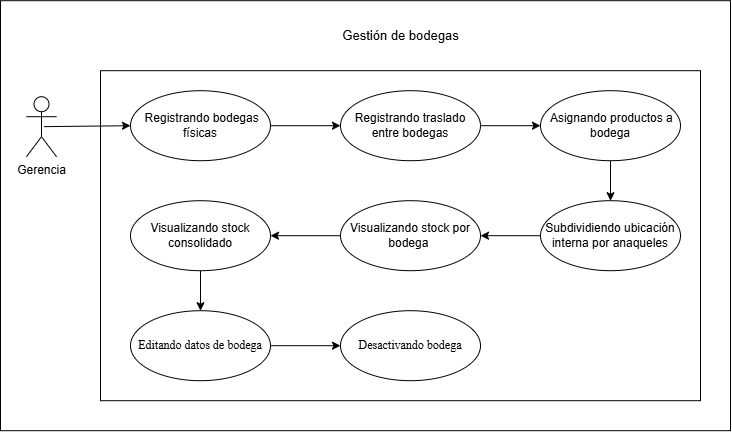

The diagram above was exported from draw.io. Its source (the exported page's mxGraphModel, read from the mxfile embedded in the PNG):
<mxGraphModel dx="2742" dy="1458" grid="1" gridSize="10" guides="1" tooltips="1" connect="1" arrows="1" fold="1" page="1" pageScale="1" pageWidth="827" pageHeight="1169" math="0" shadow="0">
  <root>
    <mxCell id="0" />
    <mxCell id="1" parent="0" />
    <mxCell id="qrOsgZDqs2jIluiTBBjf-39" parent="1" style="rounded=0;whiteSpace=wrap;html=1;" value="" vertex="1">
      <mxGeometry height="430" width="730" x="30" y="470" as="geometry" />
    </mxCell>
    <mxCell id="qrOsgZDqs2jIluiTBBjf-40" parent="1" style="rounded=0;whiteSpace=wrap;html=1;" value="" vertex="1">
      <mxGeometry height="330" width="600" x="130" y="540" as="geometry" />
    </mxCell>
    <mxCell id="qrOsgZDqs2jIluiTBBjf-41" edge="1" parent="1" source="qrOsgZDqs2jIluiTBBjf-42" style="rounded=0;orthogonalLoop=1;jettySize=auto;html=1;exitX=1;exitY=0.5;exitDx=0;exitDy=0;entryX=0;entryY=0.5;entryDx=0;entryDy=0;" target="qrOsgZDqs2jIluiTBBjf-44">
      <mxGeometry relative="1" as="geometry" />
    </mxCell>
    <mxCell id="qrOsgZDqs2jIluiTBBjf-42" parent="1" style="ellipse;whiteSpace=wrap;html=1;" value="&amp;nbsp;Registrando bodegas físicas" vertex="1">
      <mxGeometry height="70" width="140" x="160" y="560" as="geometry" />
    </mxCell>
    <mxCell id="qrOsgZDqs2jIluiTBBjf-43" edge="1" parent="1" source="qrOsgZDqs2jIluiTBBjf-44" style="rounded=0;orthogonalLoop=1;jettySize=auto;html=1;exitX=1;exitY=0.5;exitDx=0;exitDy=0;entryX=0;entryY=0.5;entryDx=0;entryDy=0;" target="qrOsgZDqs2jIluiTBBjf-46">
      <mxGeometry relative="1" as="geometry" />
    </mxCell>
    <mxCell id="qrOsgZDqs2jIluiTBBjf-44" parent="1" style="ellipse;whiteSpace=wrap;html=1;" value="Registrando traslado entre bodegas" vertex="1">
      <mxGeometry height="70" width="140" x="370" y="560" as="geometry" />
    </mxCell>
    <mxCell id="qrOsgZDqs2jIluiTBBjf-45" edge="1" parent="1" source="qrOsgZDqs2jIluiTBBjf-46" style="rounded=0;orthogonalLoop=1;jettySize=auto;html=1;exitX=0.5;exitY=1;exitDx=0;exitDy=0;entryX=0.5;entryY=0;entryDx=0;entryDy=0;" target="qrOsgZDqs2jIluiTBBjf-48">
      <mxGeometry relative="1" as="geometry" />
    </mxCell>
    <mxCell id="qrOsgZDqs2jIluiTBBjf-46" parent="1" style="ellipse;whiteSpace=wrap;html=1;" value="&amp;nbsp;Asignando productos a bodega" vertex="1">
      <mxGeometry height="70" width="140" x="570" y="560" as="geometry" />
    </mxCell>
    <mxCell id="qrOsgZDqs2jIluiTBBjf-47" edge="1" parent="1" source="qrOsgZDqs2jIluiTBBjf-48" style="edgeStyle=orthogonalEdgeStyle;rounded=0;orthogonalLoop=1;jettySize=auto;html=1;exitX=0;exitY=0.5;exitDx=0;exitDy=0;entryX=1;entryY=0.5;entryDx=0;entryDy=0;" target="qrOsgZDqs2jIluiTBBjf-50">
      <mxGeometry relative="1" as="geometry" />
    </mxCell>
    <mxCell id="qrOsgZDqs2jIluiTBBjf-48" parent="1" style="ellipse;whiteSpace=wrap;html=1;" value="Subdividiendo ubicación interna por anaqueles" vertex="1">
      <mxGeometry height="70" width="140" x="570" y="670" as="geometry" />
    </mxCell>
    <mxCell id="qrOsgZDqs2jIluiTBBjf-49" edge="1" parent="1" source="qrOsgZDqs2jIluiTBBjf-50" style="rounded=0;orthogonalLoop=1;jettySize=auto;html=1;exitX=0;exitY=0.5;exitDx=0;exitDy=0;entryX=1;entryY=0.5;entryDx=0;entryDy=0;" target="qrOsgZDqs2jIluiTBBjf-51">
      <mxGeometry relative="1" as="geometry" />
    </mxCell>
    <mxCell id="qrOsgZDqs2jIluiTBBjf-50" parent="1" style="ellipse;whiteSpace=wrap;html=1;" value="Visualizando stock por bodega&amp;nbsp;" vertex="1">
      <mxGeometry height="70" width="140" x="370" y="670" as="geometry" />
    </mxCell>
    <mxCell id="TcO-3gBA25pX5_jxRbPf-5" edge="1" parent="1" source="qrOsgZDqs2jIluiTBBjf-51" style="edgeStyle=orthogonalEdgeStyle;rounded=0;orthogonalLoop=1;jettySize=auto;html=1;" target="TcO-3gBA25pX5_jxRbPf-3">
      <mxGeometry relative="1" as="geometry" />
    </mxCell>
    <mxCell id="qrOsgZDqs2jIluiTBBjf-51" parent="1" style="ellipse;whiteSpace=wrap;html=1;" value="Visualizando stock consolidado" vertex="1">
      <mxGeometry height="70" width="140" x="160" y="670" as="geometry" />
    </mxCell>
    <mxCell id="qrOsgZDqs2jIluiTBBjf-52" edge="1" parent="1" source="qrOsgZDqs2jIluiTBBjf-53" style="rounded=0;orthogonalLoop=1;jettySize=auto;html=1;entryX=0;entryY=0.5;entryDx=0;entryDy=0;exitX=0.586;exitY=0.499;exitDx=0;exitDy=0;exitPerimeter=0;" target="qrOsgZDqs2jIluiTBBjf-42">
      <mxGeometry relative="1" as="geometry">
        <mxPoint x="70" y="600" as="sourcePoint" />
      </mxGeometry>
    </mxCell>
    <mxCell id="qrOsgZDqs2jIluiTBBjf-53" parent="1" style="shape=umlActor;verticalLabelPosition=bottom;verticalAlign=top;html=1;" value="Gerencia" vertex="1">
      <mxGeometry height="60" width="30" x="56" y="566" as="geometry" />
    </mxCell>
    <mxCell id="qrOsgZDqs2jIluiTBBjf-54" parent="1" style="text;html=1;whiteSpace=wrap;align=center;verticalAlign=middle;rounded=0;" value="&lt;font style=&quot;font-size: 13px;&quot;&gt;Gestión de bodegas&lt;/font&gt;" vertex="1">
      <mxGeometry height="30" width="144.5" x="357.75" y="490" as="geometry" />
    </mxCell>
    <mxCell id="TcO-3gBA25pX5_jxRbPf-6" edge="1" parent="1" source="TcO-3gBA25pX5_jxRbPf-3" style="edgeStyle=orthogonalEdgeStyle;rounded=0;orthogonalLoop=1;jettySize=auto;html=1;" target="TcO-3gBA25pX5_jxRbPf-4">
      <mxGeometry relative="1" as="geometry" />
    </mxCell>
    <mxCell id="TcO-3gBA25pX5_jxRbPf-3" parent="1" style="ellipse;whiteSpace=wrap;html=1;" value="&lt;span style=&quot;font-family: &amp;quot;Times New Roman&amp;quot;, serif; white-space: pre-wrap; color: rgb(0, 0, 0);&quot;&gt;Editando datos de bodega&lt;/span&gt;" vertex="1">
      <mxGeometry height="70" width="140" x="160" y="780" as="geometry" />
    </mxCell>
    <mxCell id="TcO-3gBA25pX5_jxRbPf-4" parent="1" style="ellipse;whiteSpace=wrap;html=1;" value="&lt;span style=&quot;font-family: &amp;quot;Times New Roman&amp;quot;, serif; white-space: pre-wrap; color: rgb(0, 0, 0);&quot;&gt;Desactivando bodega&lt;/span&gt;" vertex="1">
      <mxGeometry height="70" width="140" x="370" y="780" as="geometry" />
    </mxCell>
  </root>
</mxGraphModel>